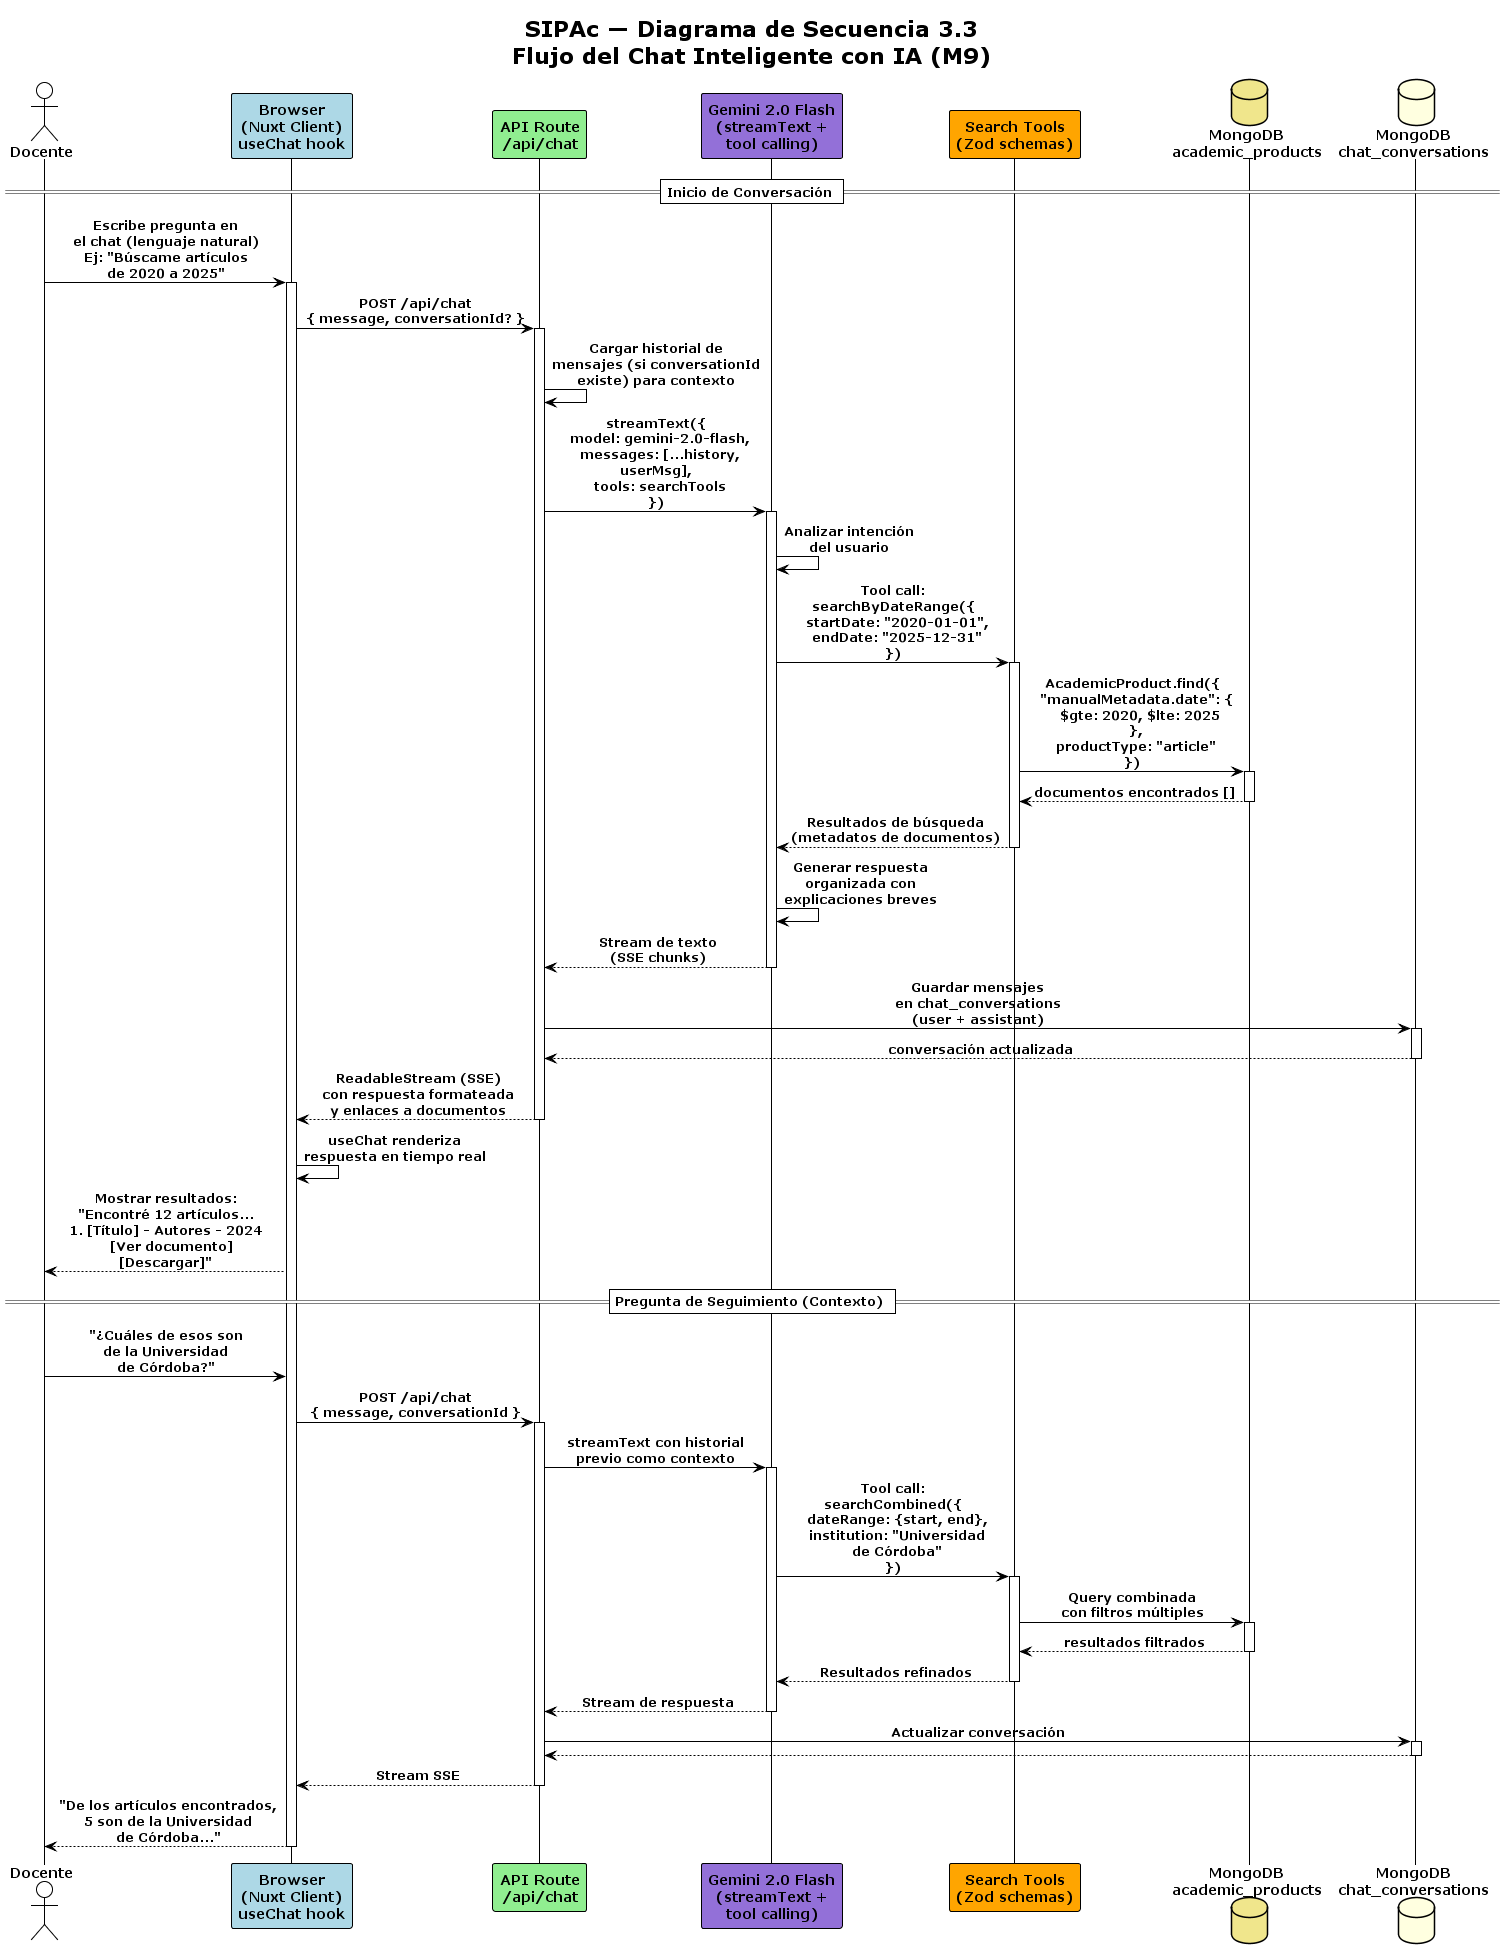

The diagram above was rendered by PlantUML. Its source (embedded in the PNG):
@startuml 03c-secuencia-chat
!theme plain
skinparam sequenceMessageAlign center
skinparam responseMessageBelowArrow true
skinparam maxMessageSize 220

title SIPAc — Diagrama de Secuencia 3.3\nFlujo del Chat Inteligente con IA (M9)

actor "Docente" as User
participant "Browser\n(Nuxt Client)\nuseChat hook" as Browser #LightBlue
participant "API Route\n/api/chat" as APIChat #LightGreen
participant "Gemini 2.0 Flash\n(streamText +\ntool calling)" as Gemini #MediumPurple
participant "Search Tools\n(Zod schemas)" as Tools #Orange
database "MongoDB\nacademic_products" as DB #Khaki
database "MongoDB\nchat_conversations" as DBChat #LightYellow

== Inicio de Conversación ==

User -> Browser : Escribe pregunta en\nel chat (lenguaje natural)\nEj: "Búscame artículos\nde 2020 a 2025"
activate Browser

Browser -> APIChat : POST /api/chat\n{ message, conversationId? }
activate APIChat

APIChat -> APIChat : Cargar historial de\nmensajes (si conversationId\nexiste) para contexto

APIChat -> Gemini : streamText({\n  model: gemini-2.0-flash,\n  messages: [...history, userMsg],\n  tools: searchTools\n})
activate Gemini

Gemini -> Gemini : Analizar intención\ndel usuario

Gemini -> Tools : Tool call:\nsearchByDateRange({\n  startDate: "2020-01-01",\n  endDate: "2025-12-31"\n})
activate Tools

Tools -> DB : AcademicProduct.find({\n  "manualMetadata.date": {\n    $gte: 2020, $lte: 2025\n  },\n  productType: "article"\n})
activate DB
DB --> Tools : documentos encontrados []
deactivate DB

Tools --> Gemini : Resultados de búsqueda\n(metadatos de documentos)
deactivate Tools

Gemini -> Gemini : Generar respuesta\norganizada con\nexplicaciones breves

Gemini --> APIChat : Stream de texto\n(SSE chunks)
deactivate Gemini

APIChat -> DBChat : Guardar mensajes\nen chat_conversations\n(user + assistant)
activate DBChat
DBChat --> APIChat : conversación actualizada
deactivate DBChat

APIChat --> Browser : ReadableStream (SSE)\ncon respuesta formateada\ny enlaces a documentos
deactivate APIChat

Browser -> Browser : useChat renderiza\nrespuesta en tiempo real

Browser --> User : Mostrar resultados:\n"Encontré 12 artículos...\n1. [Título] - Autores - 2024\n   [Ver documento] [Descargar]"

== Pregunta de Seguimiento (Contexto) ==

User -> Browser : "¿Cuáles de esos son\nde la Universidad\nde Córdoba?"

Browser -> APIChat : POST /api/chat\n{ message, conversationId }
activate APIChat

APIChat -> Gemini : streamText con historial\nprevio como contexto
activate Gemini

Gemini -> Tools : Tool call:\nsearchCombined({\n  dateRange: {start, end},\n  institution: "Universidad\n  de Córdoba"\n})
activate Tools

Tools -> DB : Query combinada\ncon filtros múltiples
activate DB
DB --> Tools : resultados filtrados
deactivate DB

Tools --> Gemini : Resultados refinados
deactivate Tools

Gemini --> APIChat : Stream de respuesta
deactivate Gemini

APIChat -> DBChat : Actualizar conversación
activate DBChat
DBChat --> APIChat
deactivate DBChat

APIChat --> Browser : Stream SSE
deactivate APIChat

Browser --> User : "De los artículos encontrados,\n5 son de la Universidad\nde Córdoba..."

deactivate Browser

@enduml